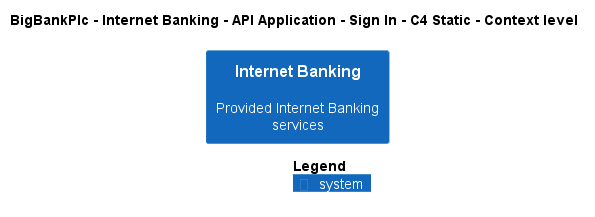

The diagram above was rendered by PlantUML. Its source (embedded in the PNG):
@startuml
!pragma layout smetana
!include ..\..\..\..\..\..\..\.c4s\C4_Context.puml

AddElementTag("c4interflow:lifecycle:new", $bgColor=green, $fontColor=#ffffff, $borderColor=green, $shadowing="False")
AddElementTag("c4interflow:lifecycle:changed", $bgColor=orange, $fontColor=#ffffff, $borderColor=orange, $shadowing="False")
AddElementTag("c4interflow:lifecycle:removed", $bgColor=red, $fontColor=#ffffff, $borderColor=red, $shadowing="False")

AddRelTag("c4interflow:lifecycle:new", $textColor=green, $lineColor=green)
AddRelTag("c4interflow:lifecycle:changed", $textColor=orange, $lineColor=orange)
AddRelTag("c4interflow:lifecycle:removed", $textColor=red, $lineColor=red)

SHOW_PERSON_PORTRAIT()
LAYOUT_TOP_DOWN()

skinparam linetype polyline

title BigBankPlc - Internet Banking - API Application - Sign In - C4 Static - Context level

System(BigBankPlc.SoftwareSystems.InternetBanking, "Internet Banking", "Provided Internet Banking services")



SHOW_LEGEND()
@enduml